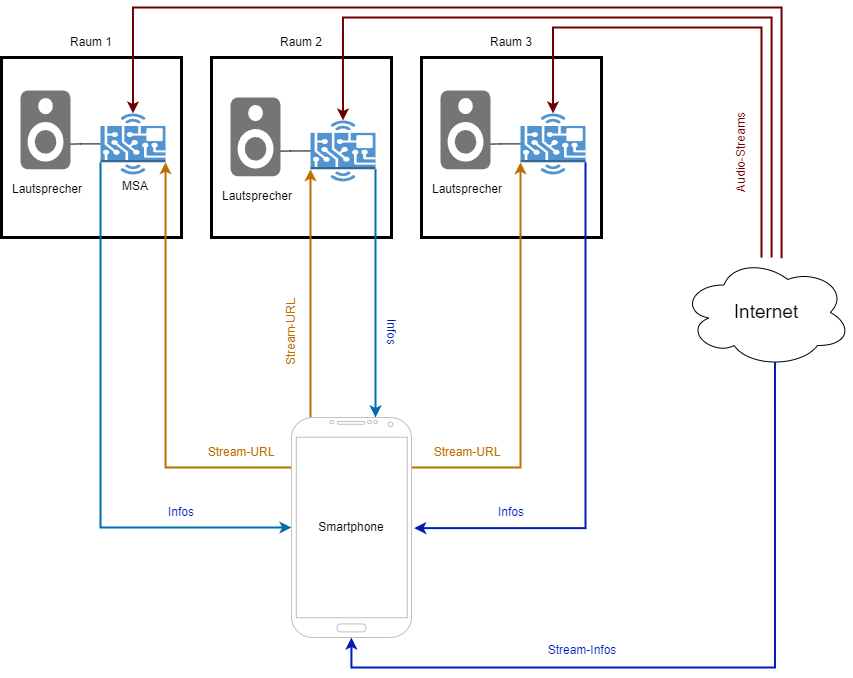

The diagram above was exported from draw.io. Its source (the exported page's mxGraphModel, read from the mxfile embedded in the PNG):
<mxGraphModel dx="1219" dy="713" grid="1" gridSize="10" guides="1" tooltips="1" connect="1" arrows="1" fold="1" page="1" pageScale="1" pageWidth="1100" pageHeight="850" background="none" math="0" shadow="0">
  <root>
    <mxCell id="0" />
    <mxCell id="1" parent="0" />
    <mxCell id="1Elhep9mntUmZ_zAzNXz-4" value="" style="group;strokeWidth=8;" vertex="1" connectable="0" parent="1">
      <mxGeometry x="150" y="160" width="180" height="210" as="geometry" />
    </mxCell>
    <mxCell id="1Elhep9mntUmZ_zAzNXz-2" value="" style="whiteSpace=wrap;html=1;aspect=fixed;strokeWidth=3;" vertex="1" parent="1Elhep9mntUmZ_zAzNXz-4">
      <mxGeometry y="30" width="180" height="180" as="geometry" />
    </mxCell>
    <mxCell id="1Elhep9mntUmZ_zAzNXz-3" value="Raum 1" style="text;html=1;strokeColor=none;fillColor=none;align=center;verticalAlign=middle;whiteSpace=wrap;rounded=0;" vertex="1" parent="1Elhep9mntUmZ_zAzNXz-4">
      <mxGeometry x="60" width="60" height="30" as="geometry" />
    </mxCell>
    <mxCell id="1Elhep9mntUmZ_zAzNXz-82" style="edgeStyle=orthogonalEdgeStyle;rounded=0;orthogonalLoop=1;jettySize=auto;html=1;endArrow=none;endFill=0;" edge="1" parent="1Elhep9mntUmZ_zAzNXz-4" source="1Elhep9mntUmZ_zAzNXz-83">
      <mxGeometry relative="1" as="geometry">
        <mxPoint x="59" y="116.78499999999985" as="targetPoint" />
      </mxGeometry>
    </mxCell>
    <mxCell id="1Elhep9mntUmZ_zAzNXz-83" value="" style="outlineConnect=0;dashed=0;verticalLabelPosition=bottom;verticalAlign=top;align=center;html=1;shape=mxgraph.aws3.hardware_board;fillColor=#5294CF;gradientColor=none;" vertex="1" parent="1Elhep9mntUmZ_zAzNXz-4">
      <mxGeometry x="99" y="86.03" width="65" height="60.93" as="geometry" />
    </mxCell>
    <mxCell id="1Elhep9mntUmZ_zAzNXz-84" value="MSA" style="text;html=1;strokeColor=none;fillColor=none;align=center;verticalAlign=middle;whiteSpace=wrap;rounded=0;" vertex="1" parent="1Elhep9mntUmZ_zAzNXz-4">
      <mxGeometry x="104" y="143.96000000000004" width="60" height="30" as="geometry" />
    </mxCell>
    <mxCell id="1Elhep9mntUmZ_zAzNXz-85" value="" style="sketch=0;dashed=0;connectable=0;html=1;fillColor=#757575;strokeColor=none;shape=mxgraph.gcp2.speaker;part=1;align=center;" vertex="1" parent="1Elhep9mntUmZ_zAzNXz-4">
      <mxGeometry x="19" y="63.03" width="50" height="78.76" as="geometry">
        <mxPoint x="-17.5" y="10" as="offset" />
      </mxGeometry>
    </mxCell>
    <mxCell id="1Elhep9mntUmZ_zAzNXz-86" value="Lautsprecher" style="text;html=1;strokeColor=none;fillColor=none;align=center;verticalAlign=middle;whiteSpace=wrap;rounded=0;" vertex="1" parent="1Elhep9mntUmZ_zAzNXz-4">
      <mxGeometry x="16" y="146.96000000000004" width="60" height="30" as="geometry" />
    </mxCell>
    <mxCell id="1Elhep9mntUmZ_zAzNXz-21" value="" style="group;strokeWidth=8;" vertex="1" connectable="0" parent="1">
      <mxGeometry x="360" y="160" width="180" height="210" as="geometry" />
    </mxCell>
    <mxCell id="1Elhep9mntUmZ_zAzNXz-22" value="" style="whiteSpace=wrap;html=1;aspect=fixed;strokeWidth=3;" vertex="1" parent="1Elhep9mntUmZ_zAzNXz-21">
      <mxGeometry y="30" width="180" height="180" as="geometry" />
    </mxCell>
    <mxCell id="1Elhep9mntUmZ_zAzNXz-23" value="Raum 2" style="text;html=1;strokeColor=none;fillColor=none;align=center;verticalAlign=middle;whiteSpace=wrap;rounded=0;" vertex="1" parent="1Elhep9mntUmZ_zAzNXz-21">
      <mxGeometry x="60" width="60" height="30" as="geometry" />
    </mxCell>
    <mxCell id="1Elhep9mntUmZ_zAzNXz-76" style="edgeStyle=orthogonalEdgeStyle;rounded=0;orthogonalLoop=1;jettySize=auto;html=1;endArrow=none;endFill=0;" edge="1" parent="1Elhep9mntUmZ_zAzNXz-21" source="1Elhep9mntUmZ_zAzNXz-77">
      <mxGeometry relative="1" as="geometry">
        <mxPoint x="59" y="123.75499999999988" as="targetPoint" />
      </mxGeometry>
    </mxCell>
    <mxCell id="1Elhep9mntUmZ_zAzNXz-77" value="" style="outlineConnect=0;dashed=0;verticalLabelPosition=bottom;verticalAlign=top;align=center;html=1;shape=mxgraph.aws3.hardware_board;fillColor=#5294CF;gradientColor=none;" vertex="1" parent="1Elhep9mntUmZ_zAzNXz-21">
      <mxGeometry x="99" y="93" width="65" height="60.93" as="geometry" />
    </mxCell>
    <mxCell id="1Elhep9mntUmZ_zAzNXz-79" value="" style="sketch=0;dashed=0;connectable=0;html=1;fillColor=#757575;strokeColor=none;shape=mxgraph.gcp2.speaker;part=1;align=center;" vertex="1" parent="1Elhep9mntUmZ_zAzNXz-21">
      <mxGeometry x="19" y="70" width="50" height="78.76" as="geometry">
        <mxPoint x="-17.5" y="10" as="offset" />
      </mxGeometry>
    </mxCell>
    <mxCell id="1Elhep9mntUmZ_zAzNXz-80" value="Lautsprecher" style="text;html=1;strokeColor=none;fillColor=none;align=center;verticalAlign=middle;whiteSpace=wrap;rounded=0;" vertex="1" parent="1Elhep9mntUmZ_zAzNXz-21">
      <mxGeometry x="16" y="153.93" width="60" height="30" as="geometry" />
    </mxCell>
    <mxCell id="1Elhep9mntUmZ_zAzNXz-33" value="" style="group;strokeWidth=8;" vertex="1" connectable="0" parent="1">
      <mxGeometry x="570" y="160" width="180" height="210" as="geometry" />
    </mxCell>
    <mxCell id="1Elhep9mntUmZ_zAzNXz-34" value="" style="whiteSpace=wrap;html=1;aspect=fixed;strokeWidth=3;" vertex="1" parent="1Elhep9mntUmZ_zAzNXz-33">
      <mxGeometry y="30" width="180" height="180" as="geometry" />
    </mxCell>
    <mxCell id="1Elhep9mntUmZ_zAzNXz-35" value="Raum 3" style="text;html=1;strokeColor=none;fillColor=none;align=center;verticalAlign=middle;whiteSpace=wrap;rounded=0;" vertex="1" parent="1Elhep9mntUmZ_zAzNXz-33">
      <mxGeometry x="60" width="60" height="30" as="geometry" />
    </mxCell>
    <mxCell id="1Elhep9mntUmZ_zAzNXz-71" style="edgeStyle=orthogonalEdgeStyle;rounded=0;orthogonalLoop=1;jettySize=auto;html=1;endArrow=none;endFill=0;" edge="1" parent="1Elhep9mntUmZ_zAzNXz-33" source="1Elhep9mntUmZ_zAzNXz-72">
      <mxGeometry relative="1" as="geometry">
        <mxPoint x="59" y="116.78499999999985" as="targetPoint" />
      </mxGeometry>
    </mxCell>
    <mxCell id="1Elhep9mntUmZ_zAzNXz-72" value="" style="outlineConnect=0;dashed=0;verticalLabelPosition=bottom;verticalAlign=top;align=center;html=1;shape=mxgraph.aws3.hardware_board;fillColor=#5294CF;gradientColor=none;" vertex="1" parent="1Elhep9mntUmZ_zAzNXz-33">
      <mxGeometry x="99" y="86.03" width="65" height="60.93" as="geometry" />
    </mxCell>
    <mxCell id="1Elhep9mntUmZ_zAzNXz-74" value="" style="sketch=0;dashed=0;connectable=0;html=1;fillColor=#757575;strokeColor=none;shape=mxgraph.gcp2.speaker;part=1;align=center;" vertex="1" parent="1Elhep9mntUmZ_zAzNXz-33">
      <mxGeometry x="19" y="63.03" width="50" height="78.76" as="geometry">
        <mxPoint x="-17.5" y="10" as="offset" />
      </mxGeometry>
    </mxCell>
    <mxCell id="1Elhep9mntUmZ_zAzNXz-75" value="Lautsprecher" style="text;html=1;strokeColor=none;fillColor=none;align=center;verticalAlign=middle;whiteSpace=wrap;rounded=0;" vertex="1" parent="1Elhep9mntUmZ_zAzNXz-33">
      <mxGeometry x="16" y="146.96000000000004" width="60" height="30" as="geometry" />
    </mxCell>
    <mxCell id="1Elhep9mntUmZ_zAzNXz-43" value="Internet" style="ellipse;shape=cloud;whiteSpace=wrap;html=1;fontSize=19;" vertex="1" parent="1">
      <mxGeometry x="830" y="390" width="170" height="110" as="geometry" />
    </mxCell>
    <mxCell id="1Elhep9mntUmZ_zAzNXz-49" style="edgeStyle=orthogonalEdgeStyle;rounded=0;orthogonalLoop=1;jettySize=auto;html=1;entryX=0;entryY=0.8;entryDx=0;entryDy=0;entryPerimeter=0;fillColor=#f0a30a;strokeColor=#BD7000;jumpSize=6;strokeWidth=2;" edge="1" parent="1" source="1Elhep9mntUmZ_zAzNXz-45" target="1Elhep9mntUmZ_zAzNXz-77">
      <mxGeometry relative="1" as="geometry">
        <Array as="points">
          <mxPoint x="459" y="430" />
          <mxPoint x="459" y="430" />
        </Array>
      </mxGeometry>
    </mxCell>
    <mxCell id="1Elhep9mntUmZ_zAzNXz-50" style="edgeStyle=orthogonalEdgeStyle;rounded=0;orthogonalLoop=1;jettySize=auto;html=1;entryX=1;entryY=0.8;entryDx=0;entryDy=0;entryPerimeter=0;fillColor=#f0a30a;strokeColor=#BD7000;jumpSize=6;strokeWidth=2;" edge="1" parent="1" source="1Elhep9mntUmZ_zAzNXz-45" target="1Elhep9mntUmZ_zAzNXz-83">
      <mxGeometry relative="1" as="geometry">
        <Array as="points">
          <mxPoint x="314" y="600" />
        </Array>
      </mxGeometry>
    </mxCell>
    <mxCell id="1Elhep9mntUmZ_zAzNXz-51" style="edgeStyle=orthogonalEdgeStyle;rounded=0;orthogonalLoop=1;jettySize=auto;html=1;entryX=0;entryY=0.8;entryDx=0;entryDy=0;entryPerimeter=0;fillColor=#f0a30a;strokeColor=#BD7000;jumpSize=6;strokeWidth=2;" edge="1" parent="1" source="1Elhep9mntUmZ_zAzNXz-45" target="1Elhep9mntUmZ_zAzNXz-72">
      <mxGeometry relative="1" as="geometry">
        <Array as="points">
          <mxPoint x="669" y="600" />
        </Array>
      </mxGeometry>
    </mxCell>
    <mxCell id="1Elhep9mntUmZ_zAzNXz-59" style="edgeStyle=orthogonalEdgeStyle;rounded=0;orthogonalLoop=1;jettySize=auto;html=1;entryX=1;entryY=0.8;entryDx=0;entryDy=0;startArrow=classic;startFill=1;endArrow=none;endFill=0;entryPerimeter=0;exitX=1.022;exitY=0.503;exitDx=0;exitDy=0;exitPerimeter=0;fillColor=#0050ef;strokeColor=#001DBC;strokeWidth=2;" edge="1" parent="1" source="1Elhep9mntUmZ_zAzNXz-45" target="1Elhep9mntUmZ_zAzNXz-72">
      <mxGeometry relative="1" as="geometry">
        <mxPoint x="514" y="660.0434782608695" as="sourcePoint" />
        <mxPoint x="738" y="294.774" as="targetPoint" />
        <Array as="points">
          <mxPoint x="734" y="661" />
        </Array>
      </mxGeometry>
    </mxCell>
    <mxCell id="1Elhep9mntUmZ_zAzNXz-61" style="edgeStyle=orthogonalEdgeStyle;rounded=0;orthogonalLoop=1;jettySize=auto;html=1;entryX=1;entryY=0.8;entryDx=0;entryDy=0;endArrow=none;endFill=0;startArrow=classic;startFill=1;entryPerimeter=0;fillColor=#1ba1e2;strokeColor=#006EAF;strokeWidth=2;" edge="1" parent="1" source="1Elhep9mntUmZ_zAzNXz-45" target="1Elhep9mntUmZ_zAzNXz-77">
      <mxGeometry relative="1" as="geometry">
        <Array as="points">
          <mxPoint x="524" y="660" />
        </Array>
      </mxGeometry>
    </mxCell>
    <mxCell id="1Elhep9mntUmZ_zAzNXz-62" style="edgeStyle=orthogonalEdgeStyle;rounded=0;orthogonalLoop=1;jettySize=auto;html=1;entryX=0;entryY=0.8;entryDx=0;entryDy=0;endArrow=none;endFill=0;startArrow=classic;startFill=1;entryPerimeter=0;fillColor=#1ba1e2;strokeColor=#006EAF;strokeWidth=2;" edge="1" parent="1" source="1Elhep9mntUmZ_zAzNXz-45" target="1Elhep9mntUmZ_zAzNXz-83">
      <mxGeometry relative="1" as="geometry">
        <Array as="points">
          <mxPoint x="249" y="660" />
        </Array>
      </mxGeometry>
    </mxCell>
    <mxCell id="1Elhep9mntUmZ_zAzNXz-45" value="" style="verticalLabelPosition=bottom;verticalAlign=top;html=1;shadow=0;dashed=0;strokeWidth=1;shape=mxgraph.android.phone2;strokeColor=#c0c0c0;" vertex="1" parent="1">
      <mxGeometry x="440" y="550" width="120" height="220" as="geometry" />
    </mxCell>
    <mxCell id="1Elhep9mntUmZ_zAzNXz-46" value="Smartphone" style="text;html=1;strokeColor=none;fillColor=none;align=center;verticalAlign=middle;whiteSpace=wrap;rounded=0;" vertex="1" parent="1">
      <mxGeometry x="470" y="645" width="60" height="30" as="geometry" />
    </mxCell>
    <mxCell id="1Elhep9mntUmZ_zAzNXz-47" value="Stream-URL" style="text;html=1;strokeColor=none;fillColor=none;align=center;verticalAlign=middle;whiteSpace=wrap;rounded=0;rotation=-90;fontColor=#BD7000;" vertex="1" parent="1">
      <mxGeometry x="390" y="450" width="100" height="30" as="geometry" />
    </mxCell>
    <mxCell id="1Elhep9mntUmZ_zAzNXz-53" value="Stream-URL" style="text;html=1;strokeColor=none;fillColor=none;align=center;verticalAlign=middle;whiteSpace=wrap;rounded=0;fontColor=#BD7000;" vertex="1" parent="1">
      <mxGeometry x="340" y="570" width="100" height="30" as="geometry" />
    </mxCell>
    <mxCell id="1Elhep9mntUmZ_zAzNXz-67" value="Infos" style="text;html=1;strokeColor=none;fillColor=none;align=center;verticalAlign=middle;whiteSpace=wrap;rounded=0;rotation=90;fontColor=#001DBC;" vertex="1" parent="1">
      <mxGeometry x="490" y="450" width="100" height="30" as="geometry" />
    </mxCell>
    <mxCell id="1Elhep9mntUmZ_zAzNXz-68" value="Infos" style="text;html=1;strokeColor=none;fillColor=none;align=center;verticalAlign=middle;whiteSpace=wrap;rounded=0;rotation=0;fontColor=#001DBC;" vertex="1" parent="1">
      <mxGeometry x="610" y="630" width="100" height="30" as="geometry" />
    </mxCell>
    <mxCell id="1Elhep9mntUmZ_zAzNXz-69" value="Infos" style="text;html=1;strokeColor=none;fillColor=none;align=center;verticalAlign=middle;whiteSpace=wrap;rounded=0;rotation=0;fontColor=#001DBC;" vertex="1" parent="1">
      <mxGeometry x="280" y="630" width="100" height="30" as="geometry" />
    </mxCell>
    <mxCell id="1Elhep9mntUmZ_zAzNXz-88" value="Stream-URL" style="text;html=1;strokeColor=none;fillColor=none;align=center;verticalAlign=middle;whiteSpace=wrap;rounded=0;fontColor=#BD7000;" vertex="1" parent="1">
      <mxGeometry x="566" y="570" width="100" height="30" as="geometry" />
    </mxCell>
    <mxCell id="1Elhep9mntUmZ_zAzNXz-90" style="edgeStyle=orthogonalEdgeStyle;rounded=0;orthogonalLoop=1;jettySize=auto;html=1;entryX=0.55;entryY=0.95;entryDx=0;entryDy=0;entryPerimeter=0;startArrow=classic;startFill=1;endArrow=none;endFill=0;fillColor=#0050ef;strokeColor=#001DBC;strokeWidth=2;" edge="1" parent="1" source="1Elhep9mntUmZ_zAzNXz-45" target="1Elhep9mntUmZ_zAzNXz-43">
      <mxGeometry relative="1" as="geometry">
        <Array as="points">
          <mxPoint x="500" y="800" />
          <mxPoint x="923" y="800" />
        </Array>
      </mxGeometry>
    </mxCell>
    <mxCell id="1Elhep9mntUmZ_zAzNXz-91" value="Stream-Infos" style="text;html=1;strokeColor=none;fillColor=none;align=center;verticalAlign=middle;whiteSpace=wrap;rounded=0;rotation=0;fontColor=#001DBC;" vertex="1" parent="1">
      <mxGeometry x="681" y="768" width="100" height="30" as="geometry" />
    </mxCell>
    <mxCell id="1Elhep9mntUmZ_zAzNXz-93" style="edgeStyle=orthogonalEdgeStyle;rounded=0;orthogonalLoop=1;jettySize=auto;html=1;entryX=0.5;entryY=0;entryDx=0;entryDy=0;entryPerimeter=0;fillColor=#a20025;strokeColor=#6F0000;strokeWidth=2;" edge="1" parent="1" source="1Elhep9mntUmZ_zAzNXz-43" target="1Elhep9mntUmZ_zAzNXz-72">
      <mxGeometry relative="1" as="geometry">
        <Array as="points">
          <mxPoint x="910" y="160" />
          <mxPoint x="701" y="160" />
        </Array>
      </mxGeometry>
    </mxCell>
    <mxCell id="1Elhep9mntUmZ_zAzNXz-94" style="edgeStyle=orthogonalEdgeStyle;rounded=0;orthogonalLoop=1;jettySize=auto;html=1;entryX=0.5;entryY=0;entryDx=0;entryDy=0;entryPerimeter=0;fillColor=#a20025;strokeColor=#6F0000;strokeWidth=2;" edge="1" parent="1" source="1Elhep9mntUmZ_zAzNXz-43" target="1Elhep9mntUmZ_zAzNXz-77">
      <mxGeometry relative="1" as="geometry">
        <Array as="points">
          <mxPoint x="920" y="150" />
          <mxPoint x="491" y="150" />
        </Array>
      </mxGeometry>
    </mxCell>
    <mxCell id="1Elhep9mntUmZ_zAzNXz-95" style="edgeStyle=orthogonalEdgeStyle;rounded=0;orthogonalLoop=1;jettySize=auto;html=1;entryX=0.5;entryY=0;entryDx=0;entryDy=0;entryPerimeter=0;fillColor=#a20025;strokeColor=#6F0000;strokeWidth=2;" edge="1" parent="1" source="1Elhep9mntUmZ_zAzNXz-43" target="1Elhep9mntUmZ_zAzNXz-83">
      <mxGeometry relative="1" as="geometry">
        <Array as="points">
          <mxPoint x="930" y="140" />
          <mxPoint x="281" y="140" />
        </Array>
      </mxGeometry>
    </mxCell>
    <mxCell id="1Elhep9mntUmZ_zAzNXz-96" value="Audio-Streams" style="text;html=1;strokeColor=none;fillColor=none;align=center;verticalAlign=middle;whiteSpace=wrap;rounded=0;rotation=-90;fontColor=#6F0000;fontSize=12;" vertex="1" parent="1">
      <mxGeometry x="840" y="270" width="100" height="30" as="geometry" />
    </mxCell>
  </root>
</mxGraphModel>